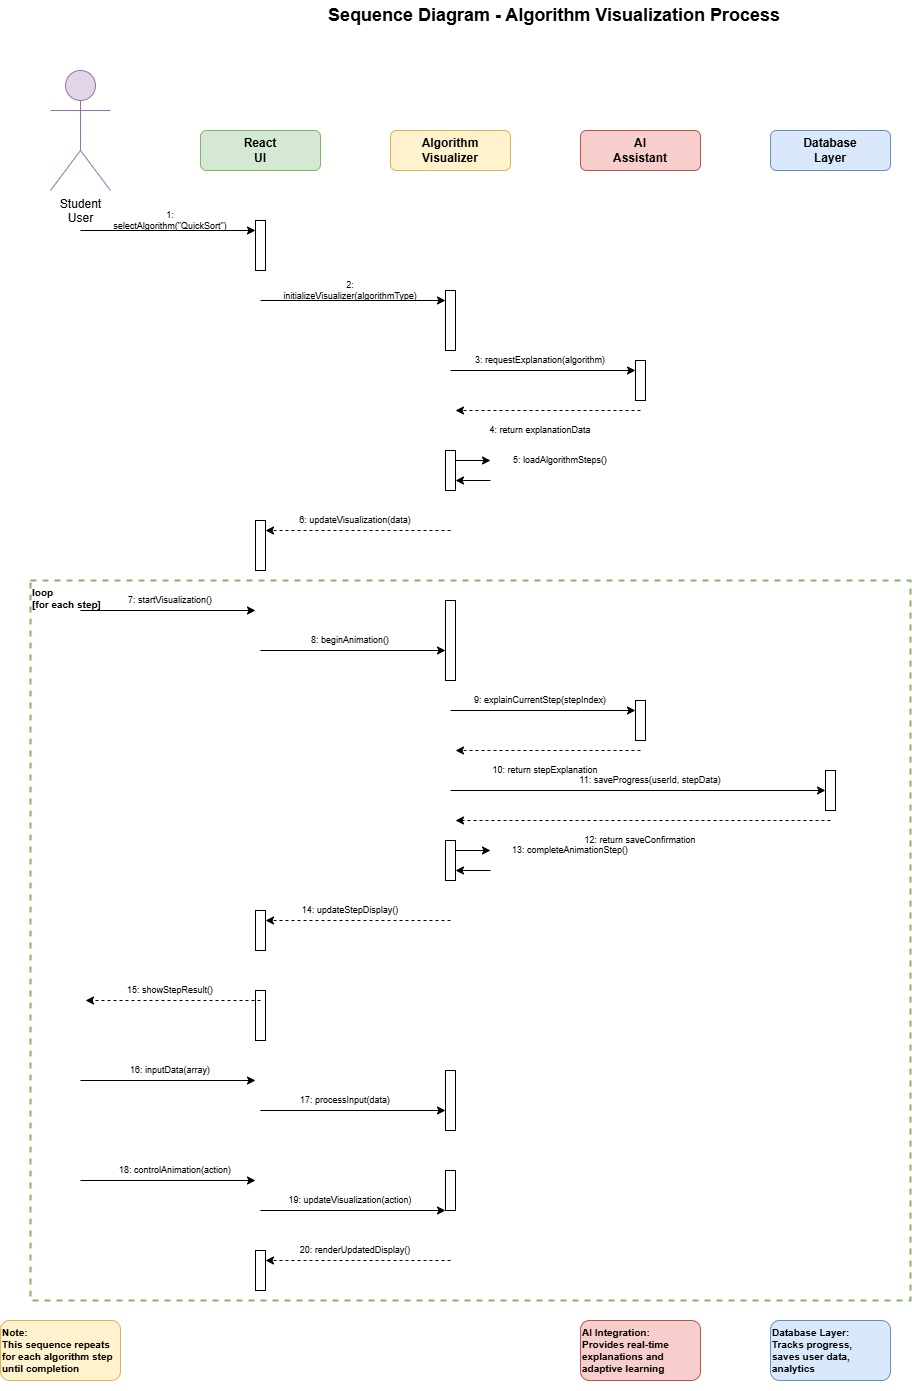

The diagram above was exported from draw.io. Its source (the exported page's mxGraphModel, read from the mxfile embedded in the PNG):
<mxGraphModel dx="430" dy="257" grid="1" gridSize="10" guides="1" tooltips="1" connect="1" arrows="1" fold="1" page="1" pageScale="1" pageWidth="1169" pageHeight="1654" math="0" shadow="0">
  <root>
    <mxCell id="0" />
    <mxCell id="1" parent="0" />
    <mxCell id="title" value="Sequence Diagram - Algorithm Visualization Process" style="text;html=1;align=center;verticalAlign=middle;whiteSpace=wrap;rounded=0;fontSize=18;fontStyle=1" parent="1" vertex="1">
      <mxGeometry x="234" y="30" width="700" height="30" as="geometry" />
    </mxCell>
    <mxCell id="student" value="Student&#10;User" style="shape=umlActor;verticalLabelPosition=bottom;verticalAlign=top;html=1;outlineConnect=0;fontSize=12;fillColor=#e1d5e7;strokeColor=#9673a6" parent="1" vertex="1">
      <mxGeometry x="80" y="100" width="60" height="120" as="geometry" />
    </mxCell>
    <mxCell id="react-ui" value="React&#10;UI" style="rounded=1;whiteSpace=wrap;html=1;fontSize=12;fillColor=#d5e8d4;strokeColor=#82b366;fontStyle=1" parent="1" vertex="1">
      <mxGeometry x="230" y="160" width="120" height="40" as="geometry" />
    </mxCell>
    <mxCell id="visualizer" value="Algorithm&#10;Visualizer" style="rounded=1;whiteSpace=wrap;html=1;fontSize=12;fillColor=#fff2cc;strokeColor=#d6b656;fontStyle=1" parent="1" vertex="1">
      <mxGeometry x="420" y="160" width="120" height="40" as="geometry" />
    </mxCell>
    <mxCell id="ai-assistant" value="AI&#10;Assistant" style="rounded=1;whiteSpace=wrap;html=1;fontSize=12;fillColor=#f8cecc;strokeColor=#b85450;fontStyle=1" parent="1" vertex="1">
      <mxGeometry x="610" y="160" width="120" height="40" as="geometry" />
    </mxCell>
    <mxCell id="database" value="Database&#10;Layer" style="rounded=1;whiteSpace=wrap;html=1;fontSize=12;fillColor=#dae8fc;strokeColor=#6c8ebf;fontStyle=1" parent="1" vertex="1">
      <mxGeometry x="800" y="160" width="120" height="40" as="geometry" />
    </mxCell>
    <mxCell id="lifeline-student" value="" style="shape=line;strokeWidth=2;html=1;strokeColor=#999999;fillColor=none;dashed=1;dashPattern=5 5;direction=south" parent="1" vertex="1">
      <mxGeometry x="110" y="220" height="1200" as="geometry" />
    </mxCell>
    <mxCell id="lifeline-ui" value="" style="shape=line;strokeWidth=2;html=1;strokeColor=#999999;fillColor=none;dashed=1;dashPattern=5 5;direction=south" parent="1" vertex="1">
      <mxGeometry x="290" y="200" height="1220" as="geometry" />
    </mxCell>
    <mxCell id="lifeline-visualizer" value="" style="shape=line;strokeWidth=2;html=1;strokeColor=#999999;fillColor=none;dashed=1;dashPattern=5 5;direction=south" parent="1" vertex="1">
      <mxGeometry x="480" y="200" height="1220" as="geometry" />
    </mxCell>
    <mxCell id="lifeline-ai" value="" style="shape=line;strokeWidth=2;html=1;strokeColor=#999999;fillColor=none;dashed=1;dashPattern=5 5;direction=south" parent="1" vertex="1">
      <mxGeometry x="670" y="200" height="1220" as="geometry" />
    </mxCell>
    <mxCell id="lifeline-db" value="" style="shape=line;strokeWidth=2;html=1;strokeColor=#999999;fillColor=none;dashed=1;dashPattern=5 5;direction=south" parent="1" vertex="1">
      <mxGeometry x="860" y="200" height="1220" as="geometry" />
    </mxCell>
    <mxCell id="activation-ui-1" value="" style="rounded=0;whiteSpace=wrap;html=1;fillColor=#ffffff;strokeColor=#000000" parent="1" vertex="1">
      <mxGeometry x="285" y="250" width="10" height="50" as="geometry" />
    </mxCell>
    <mxCell id="activation-vis-1" value="" style="rounded=0;whiteSpace=wrap;html=1;fillColor=#ffffff;strokeColor=#000000" parent="1" vertex="1">
      <mxGeometry x="475" y="320" width="10" height="60" as="geometry" />
    </mxCell>
    <mxCell id="activation-ai-1" value="" style="rounded=0;whiteSpace=wrap;html=1;fillColor=#ffffff;strokeColor=#000000" parent="1" vertex="1">
      <mxGeometry x="665" y="390" width="10" height="40" as="geometry" />
    </mxCell>
    <mxCell id="activation-vis-2" value="" style="rounded=0;whiteSpace=wrap;html=1;fillColor=#ffffff;strokeColor=#000000" parent="1" vertex="1">
      <mxGeometry x="475" y="480" width="10" height="40" as="geometry" />
    </mxCell>
    <mxCell id="activation-ui-2" value="" style="rounded=0;whiteSpace=wrap;html=1;fillColor=#ffffff;strokeColor=#000000" parent="1" vertex="1">
      <mxGeometry x="285" y="550" width="10" height="50" as="geometry" />
    </mxCell>
    <mxCell id="activation-vis-3" value="" style="rounded=0;whiteSpace=wrap;html=1;fillColor=#ffffff;strokeColor=#000000" parent="1" vertex="1">
      <mxGeometry x="475" y="630" width="10" height="80" as="geometry" />
    </mxCell>
    <mxCell id="activation-ai-2" value="" style="rounded=0;whiteSpace=wrap;html=1;fillColor=#ffffff;strokeColor=#000000" parent="1" vertex="1">
      <mxGeometry x="665" y="730" width="10" height="40" as="geometry" />
    </mxCell>
    <mxCell id="activation-db-1" value="" style="rounded=0;whiteSpace=wrap;html=1;fillColor=#ffffff;strokeColor=#000000" parent="1" vertex="1">
      <mxGeometry x="855" y="800" width="10" height="40" as="geometry" />
    </mxCell>
    <mxCell id="activation-vis-4" value="" style="rounded=0;whiteSpace=wrap;html=1;fillColor=#ffffff;strokeColor=#000000" parent="1" vertex="1">
      <mxGeometry x="475" y="870" width="10" height="40" as="geometry" />
    </mxCell>
    <mxCell id="activation-ui-3" value="" style="rounded=0;whiteSpace=wrap;html=1;fillColor=#ffffff;strokeColor=#000000" parent="1" vertex="1">
      <mxGeometry x="285" y="940" width="10" height="40" as="geometry" />
    </mxCell>
    <mxCell id="activation-ui-4" value="" style="rounded=0;whiteSpace=wrap;html=1;fillColor=#ffffff;strokeColor=#000000" parent="1" vertex="1">
      <mxGeometry x="285" y="1020" width="10" height="50" as="geometry" />
    </mxCell>
    <mxCell id="activation-vis-5" value="" style="rounded=0;whiteSpace=wrap;html=1;fillColor=#ffffff;strokeColor=#000000" parent="1" vertex="1">
      <mxGeometry x="475" y="1100" width="10" height="60" as="geometry" />
    </mxCell>
    <mxCell id="activation-vis-6" value="" style="rounded=0;whiteSpace=wrap;html=1;fillColor=#ffffff;strokeColor=#000000" parent="1" vertex="1">
      <mxGeometry x="475" y="1200" width="10" height="40" as="geometry" />
    </mxCell>
    <mxCell id="activation-ui-5" value="" style="rounded=0;whiteSpace=wrap;html=1;fillColor=#ffffff;strokeColor=#000000" parent="1" vertex="1">
      <mxGeometry x="285" y="1280" width="10" height="40" as="geometry" />
    </mxCell>
    <mxCell id="msg1" style="endArrow=classic;html=1;rounded=0;fontSize=10" parent="1" edge="1">
      <mxGeometry width="50" height="50" relative="1" as="geometry">
        <mxPoint x="110" y="260" as="sourcePoint" />
        <mxPoint x="285" y="260" as="targetPoint" />
      </mxGeometry>
    </mxCell>
    <mxCell id="msg1-label" value="1: selectAlgorithm(&quot;QuickSort&quot;)" style="text;html=1;align=center;verticalAlign=middle;whiteSpace=wrap;rounded=0;fontSize=9" parent="1" vertex="1">
      <mxGeometry x="140" y="240" width="120" height="20" as="geometry" />
    </mxCell>
    <mxCell id="msg2" style="endArrow=classic;html=1;rounded=0;fontSize=10" parent="1" edge="1">
      <mxGeometry width="50" height="50" relative="1" as="geometry">
        <mxPoint x="290" y="330" as="sourcePoint" />
        <mxPoint x="475" y="330" as="targetPoint" />
      </mxGeometry>
    </mxCell>
    <mxCell id="msg2-label" value="2: initializeVisualizer(algorithmType)" style="text;html=1;align=center;verticalAlign=middle;whiteSpace=wrap;rounded=0;fontSize=9" parent="1" vertex="1">
      <mxGeometry x="310" y="310" width="140" height="20" as="geometry" />
    </mxCell>
    <mxCell id="msg3" style="endArrow=classic;html=1;rounded=0;fontSize=10" parent="1" edge="1">
      <mxGeometry width="50" height="50" relative="1" as="geometry">
        <mxPoint x="480" y="400" as="sourcePoint" />
        <mxPoint x="665" y="400" as="targetPoint" />
      </mxGeometry>
    </mxCell>
    <mxCell id="msg3-label" value="3: requestExplanation(algorithm)" style="text;html=1;align=center;verticalAlign=middle;whiteSpace=wrap;rounded=0;fontSize=9" parent="1" vertex="1">
      <mxGeometry x="500" y="380" width="140" height="20" as="geometry" />
    </mxCell>
    <mxCell id="msg4" style="endArrow=classic;html=1;rounded=0;fontSize=10;dashed=1" parent="1" edge="1">
      <mxGeometry width="50" height="50" relative="1" as="geometry">
        <mxPoint x="670" y="440" as="sourcePoint" />
        <mxPoint x="485" y="440" as="targetPoint" />
      </mxGeometry>
    </mxCell>
    <mxCell id="msg4-label" value="4: return explanationData" style="text;html=1;align=center;verticalAlign=middle;whiteSpace=wrap;rounded=0;fontSize=9" parent="1" vertex="1">
      <mxGeometry x="510" y="450" width="120" height="20" as="geometry" />
    </mxCell>
    <mxCell id="msg5" style="endArrow=classic;html=1;rounded=0;fontSize=10" parent="1" edge="1">
      <mxGeometry width="50" height="50" relative="1" as="geometry">
        <mxPoint x="485" y="490" as="sourcePoint" />
        <mxPoint x="520" y="490" as="targetPoint" />
      </mxGeometry>
    </mxCell>
    <mxCell id="msg5-return" style="endArrow=classic;html=1;rounded=0;fontSize=10" parent="1" edge="1">
      <mxGeometry width="50" height="50" relative="1" as="geometry">
        <mxPoint x="520" y="510" as="sourcePoint" />
        <mxPoint x="485" y="510" as="targetPoint" />
      </mxGeometry>
    </mxCell>
    <mxCell id="msg5-label" value="5: loadAlgorithmSteps()" style="text;html=1;align=center;verticalAlign=middle;whiteSpace=wrap;rounded=0;fontSize=9" parent="1" vertex="1">
      <mxGeometry x="530" y="480" width="120" height="20" as="geometry" />
    </mxCell>
    <mxCell id="msg6" style="endArrow=classic;html=1;rounded=0;fontSize=10;dashed=1" parent="1" edge="1">
      <mxGeometry width="50" height="50" relative="1" as="geometry">
        <mxPoint x="480" y="560" as="sourcePoint" />
        <mxPoint x="295" y="560" as="targetPoint" />
      </mxGeometry>
    </mxCell>
    <mxCell id="msg6-label" value="6: updateVisualization(data)" style="text;html=1;align=center;verticalAlign=middle;whiteSpace=wrap;rounded=0;fontSize=9" parent="1" vertex="1">
      <mxGeometry x="320" y="540" width="130" height="20" as="geometry" />
    </mxCell>
    <mxCell id="msg7" style="endArrow=classic;html=1;rounded=0;fontSize=10" parent="1" edge="1">
      <mxGeometry width="50" height="50" relative="1" as="geometry">
        <mxPoint x="110" y="640" as="sourcePoint" />
        <mxPoint x="285" y="640" as="targetPoint" />
      </mxGeometry>
    </mxCell>
    <mxCell id="msg7-label" value="7: startVisualization()" style="text;html=1;align=center;verticalAlign=middle;whiteSpace=wrap;rounded=0;fontSize=9" parent="1" vertex="1">
      <mxGeometry x="150" y="620" width="100" height="20" as="geometry" />
    </mxCell>
    <mxCell id="msg8" style="endArrow=classic;html=1;rounded=0;fontSize=10" parent="1" edge="1">
      <mxGeometry width="50" height="50" relative="1" as="geometry">
        <mxPoint x="290" y="680" as="sourcePoint" />
        <mxPoint x="475" y="680" as="targetPoint" />
      </mxGeometry>
    </mxCell>
    <mxCell id="msg8-label" value="8: beginAnimation()" style="text;html=1;align=center;verticalAlign=middle;whiteSpace=wrap;rounded=0;fontSize=9" parent="1" vertex="1">
      <mxGeometry x="330" y="660" width="100" height="20" as="geometry" />
    </mxCell>
    <mxCell id="msg9" style="endArrow=classic;html=1;rounded=0;fontSize=10" parent="1" edge="1">
      <mxGeometry width="50" height="50" relative="1" as="geometry">
        <mxPoint x="480" y="740" as="sourcePoint" />
        <mxPoint x="665" y="740" as="targetPoint" />
      </mxGeometry>
    </mxCell>
    <mxCell id="msg9-label" value="9: explainCurrentStep(stepIndex)" style="text;html=1;align=center;verticalAlign=middle;whiteSpace=wrap;rounded=0;fontSize=9" parent="1" vertex="1">
      <mxGeometry x="500" y="720" width="140" height="20" as="geometry" />
    </mxCell>
    <mxCell id="msg10" style="endArrow=classic;html=1;rounded=0;fontSize=10;dashed=1" parent="1" edge="1">
      <mxGeometry width="50" height="50" relative="1" as="geometry">
        <mxPoint x="670" y="780" as="sourcePoint" />
        <mxPoint x="485" y="780" as="targetPoint" />
      </mxGeometry>
    </mxCell>
    <mxCell id="msg10-label" value="10: return stepExplanation" style="text;html=1;align=center;verticalAlign=middle;whiteSpace=wrap;rounded=0;fontSize=9" parent="1" vertex="1">
      <mxGeometry x="510" y="790" width="130" height="20" as="geometry" />
    </mxCell>
    <mxCell id="msg11" style="endArrow=classic;html=1;rounded=0;fontSize=10" parent="1" edge="1">
      <mxGeometry width="50" height="50" relative="1" as="geometry">
        <mxPoint x="480" y="820" as="sourcePoint" />
        <mxPoint x="855" y="820" as="targetPoint" />
      </mxGeometry>
    </mxCell>
    <mxCell id="msg11-label" value="11: saveProgress(userId, stepData)" style="text;html=1;align=center;verticalAlign=middle;whiteSpace=wrap;rounded=0;fontSize=9" parent="1" vertex="1">
      <mxGeometry x="600" y="800" width="160" height="20" as="geometry" />
    </mxCell>
    <mxCell id="msg12" style="endArrow=classic;html=1;rounded=0;fontSize=10;dashed=1" parent="1" edge="1">
      <mxGeometry width="50" height="50" relative="1" as="geometry">
        <mxPoint x="860" y="850" as="sourcePoint" />
        <mxPoint x="485" y="850" as="targetPoint" />
      </mxGeometry>
    </mxCell>
    <mxCell id="msg12-label" value="12: return saveConfirmation" style="text;html=1;align=center;verticalAlign=middle;whiteSpace=wrap;rounded=0;fontSize=9" parent="1" vertex="1">
      <mxGeometry x="600" y="860" width="140" height="20" as="geometry" />
    </mxCell>
    <mxCell id="msg13" style="endArrow=classic;html=1;rounded=0;fontSize=10" parent="1" edge="1">
      <mxGeometry width="50" height="50" relative="1" as="geometry">
        <mxPoint x="485" y="880" as="sourcePoint" />
        <mxPoint x="520" y="880" as="targetPoint" />
      </mxGeometry>
    </mxCell>
    <mxCell id="msg13-return" style="endArrow=classic;html=1;rounded=0;fontSize=10" parent="1" edge="1">
      <mxGeometry width="50" height="50" relative="1" as="geometry">
        <mxPoint x="520" y="900" as="sourcePoint" />
        <mxPoint x="485" y="900" as="targetPoint" />
      </mxGeometry>
    </mxCell>
    <mxCell id="msg13-label" value="13: completeAnimationStep()" style="text;html=1;align=center;verticalAlign=middle;whiteSpace=wrap;rounded=0;fontSize=9" parent="1" vertex="1">
      <mxGeometry x="530" y="870" width="140" height="20" as="geometry" />
    </mxCell>
    <mxCell id="msg14" style="endArrow=classic;html=1;rounded=0;fontSize=10;dashed=1" parent="1" edge="1">
      <mxGeometry width="50" height="50" relative="1" as="geometry">
        <mxPoint x="480" y="950" as="sourcePoint" />
        <mxPoint x="295" y="950" as="targetPoint" />
      </mxGeometry>
    </mxCell>
    <mxCell id="msg14-label" value="14: updateStepDisplay()" style="text;html=1;align=center;verticalAlign=middle;whiteSpace=wrap;rounded=0;fontSize=9" parent="1" vertex="1">
      <mxGeometry x="320" y="930" width="120" height="20" as="geometry" />
    </mxCell>
    <mxCell id="msg15" style="endArrow=classic;html=1;rounded=0;fontSize=10;dashed=1" parent="1" edge="1">
      <mxGeometry width="50" height="50" relative="1" as="geometry">
        <mxPoint x="290" y="1030" as="sourcePoint" />
        <mxPoint x="115" y="1030" as="targetPoint" />
      </mxGeometry>
    </mxCell>
    <mxCell id="msg15-label" value="15: showStepResult()" style="text;html=1;align=center;verticalAlign=middle;whiteSpace=wrap;rounded=0;fontSize=9" parent="1" vertex="1">
      <mxGeometry x="150" y="1010" width="100" height="20" as="geometry" />
    </mxCell>
    <mxCell id="msg16" style="endArrow=classic;html=1;rounded=0;fontSize=10" parent="1" edge="1">
      <mxGeometry width="50" height="50" relative="1" as="geometry">
        <mxPoint x="110" y="1110" as="sourcePoint" />
        <mxPoint x="285" y="1110" as="targetPoint" />
      </mxGeometry>
    </mxCell>
    <mxCell id="msg16-label" value="16: inputData(array)" style="text;html=1;align=center;verticalAlign=middle;whiteSpace=wrap;rounded=0;fontSize=9" parent="1" vertex="1">
      <mxGeometry x="150" y="1090" width="100" height="20" as="geometry" />
    </mxCell>
    <mxCell id="msg17" style="endArrow=classic;html=1;rounded=0;fontSize=10" parent="1" edge="1">
      <mxGeometry width="50" height="50" relative="1" as="geometry">
        <mxPoint x="290" y="1140" as="sourcePoint" />
        <mxPoint x="475" y="1140" as="targetPoint" />
      </mxGeometry>
    </mxCell>
    <mxCell id="msg17-label" value="17: processInput(data)" style="text;html=1;align=center;verticalAlign=middle;whiteSpace=wrap;rounded=0;fontSize=9" parent="1" vertex="1">
      <mxGeometry x="320" y="1120" width="110" height="20" as="geometry" />
    </mxCell>
    <mxCell id="msg18" style="endArrow=classic;html=1;rounded=0;fontSize=10" parent="1" edge="1">
      <mxGeometry width="50" height="50" relative="1" as="geometry">
        <mxPoint x="110" y="1210" as="sourcePoint" />
        <mxPoint x="285" y="1210" as="targetPoint" />
      </mxGeometry>
    </mxCell>
    <mxCell id="msg18-label" value="18: controlAnimation(action)" style="text;html=1;align=center;verticalAlign=middle;whiteSpace=wrap;rounded=0;fontSize=9" parent="1" vertex="1">
      <mxGeometry x="140" y="1190" width="130" height="20" as="geometry" />
    </mxCell>
    <mxCell id="msg19" style="endArrow=classic;html=1;rounded=0;fontSize=10" parent="1" edge="1">
      <mxGeometry width="50" height="50" relative="1" as="geometry">
        <mxPoint x="290" y="1240" as="sourcePoint" />
        <mxPoint x="475" y="1240" as="targetPoint" />
      </mxGeometry>
    </mxCell>
    <mxCell id="msg19-label" value="19: updateVisualization(action)" style="text;html=1;align=center;verticalAlign=middle;whiteSpace=wrap;rounded=0;fontSize=9" parent="1" vertex="1">
      <mxGeometry x="310" y="1220" width="140" height="20" as="geometry" />
    </mxCell>
    <mxCell id="msg20" style="endArrow=classic;html=1;rounded=0;fontSize=10;dashed=1" parent="1" edge="1">
      <mxGeometry width="50" height="50" relative="1" as="geometry">
        <mxPoint x="480" y="1290" as="sourcePoint" />
        <mxPoint x="295" y="1290" as="targetPoint" />
      </mxGeometry>
    </mxCell>
    <mxCell id="msg20-label" value="20: renderUpdatedDisplay()" style="text;html=1;align=center;verticalAlign=middle;whiteSpace=wrap;rounded=0;fontSize=9" parent="1" vertex="1">
      <mxGeometry x="320" y="1270" width="130" height="20" as="geometry" />
    </mxCell>
    <mxCell id="note1" value="Note:&#10;This sequence repeats&#10;for each algorithm step&#10;until completion" style="text;html=1;align=left;verticalAlign=top;whiteSpace=wrap;rounded=1;fillColor=#fff2cc;strokeColor=#d6b656;fontSize=10;fontStyle=1" parent="1" vertex="1">
      <mxGeometry x="30" y="1350" width="120" height="60" as="geometry" />
    </mxCell>
    <mxCell id="note2" value="AI Integration:&#10;Provides real-time&#10;explanations and&#10;adaptive learning" style="text;html=1;align=left;verticalAlign=top;whiteSpace=wrap;rounded=1;fillColor=#f8cecc;strokeColor=#b85450;fontSize=10;fontStyle=1" parent="1" vertex="1">
      <mxGeometry x="610" y="1350" width="120" height="60" as="geometry" />
    </mxCell>
    <mxCell id="note3" value="Database Layer:&#10;Tracks progress,&#10;saves user data,&#10;analytics" style="text;html=1;align=left;verticalAlign=top;whiteSpace=wrap;rounded=1;fillColor=#dae8fc;strokeColor=#6c8ebf;fontSize=10;fontStyle=1" parent="1" vertex="1">
      <mxGeometry x="800" y="1350" width="120" height="60" as="geometry" />
    </mxCell>
    <mxCell id="loop-box" value="loop&#10;[for each step]" style="rounded=0;whiteSpace=wrap;html=1;fillColor=none;strokeColor=#82b366;strokeWidth=2;dashed=1;fontSize=10;fontStyle=1;verticalAlign=top;align=left" parent="1" vertex="1">
      <mxGeometry x="60" y="610" width="880" height="720" as="geometry" />
    </mxCell>
  </root>
</mxGraphModel>